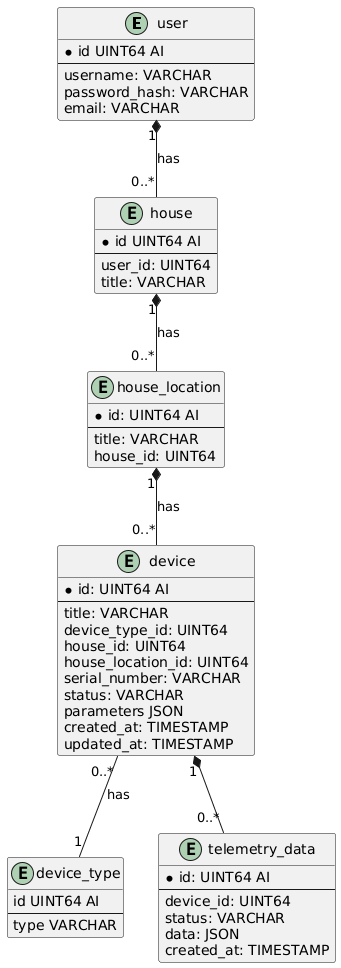

The diagram above was rendered by PlantUML. Its source (embedded in the PNG):
@startuml

entity user {
    * id UINT64 AI
    ---
    username: VARCHAR
    password_hash: VARCHAR
    email: VARCHAR
}

entity house {
    * id UINT64 AI
    ---
    user_id: UINT64
    title: VARCHAR
}

entity house_location {
    * id: UINT64 AI
    ---
    title: VARCHAR
    house_id: UINT64
}

entity device_type {
    id UINT64 AI
    ---
    type VARCHAR
}

entity device {
    * id: UINT64 AI
    ---
    title: VARCHAR
    device_type_id: UINT64
    house_id: UINT64
    house_location_id: UINT64
    serial_number: VARCHAR
    status: VARCHAR
    parameters JSON
    created_at: TIMESTAMP
    updated_at: TIMESTAMP
}

entity telemetry_data {
    *id: UINT64 AI
    ---
    device_id: UINT64
    status: VARCHAR
    data: JSON
    created_at: TIMESTAMP
}

user "1" *-- "0..*" house : has
house "1" *-- "0..*" house_location : has
house_location "1" *-- "0..*" device : has
device "0..*" -- "1" device_type : has
device "1" *-- "0..*" telemetry_data

@enduml